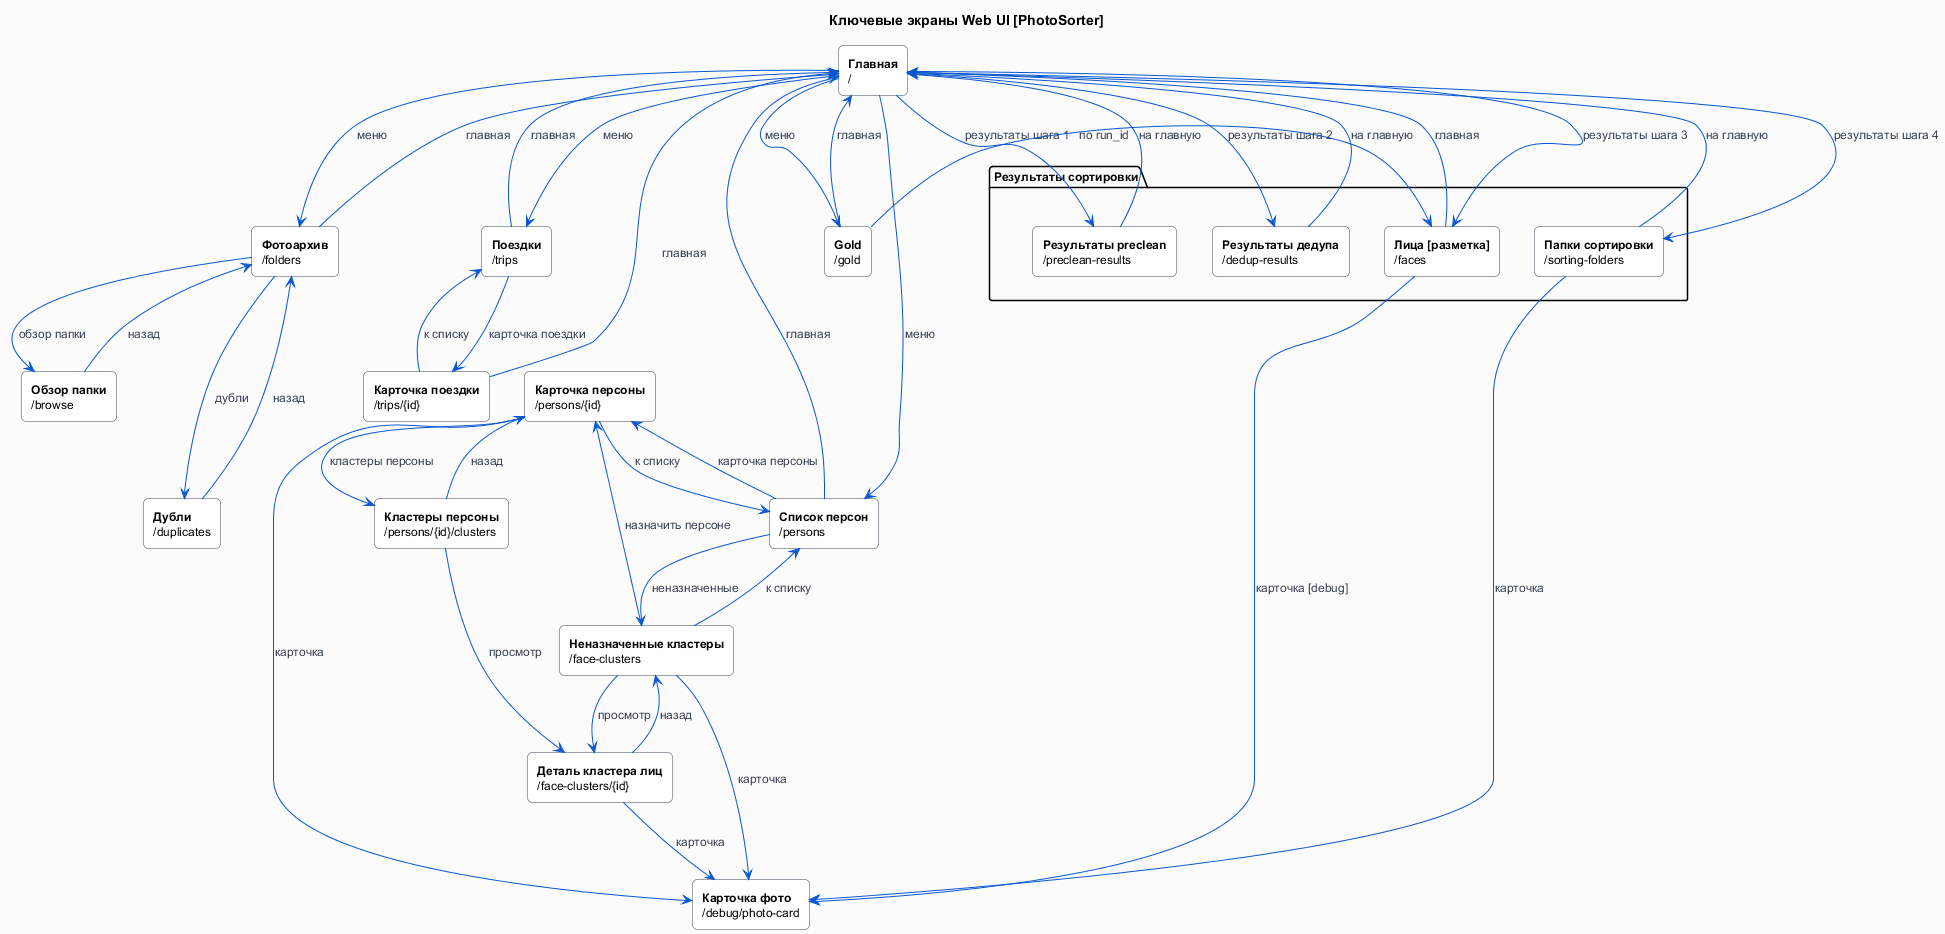

The diagram above was rendered by PlantUML. Its source (embedded in the PNG):
@startuml
skinparam backgroundColor #fafafa
skinparam defaultFontSize 12
skinparam rectangle {
  roundCorner 10
  borderColor #374151
  backgroundColor #fff
}
skinparam arrow {
  color #0b57d0
  fontColor #374151
}

title Ключевые экраны Web UI [PhotoSorter]

top to bottom direction

!$base = "http://127.0.0.1:8000"
rectangle "**Главная**\n/" as index [[$base/]]
rectangle "**Фотоархив**\n/folders" as folders [[$base/folders]]
rectangle "**Обзор папки**\n/browse" as browse [[$base/browse]]
rectangle "**Дубли**\n/duplicates" as duplicates [[$base/duplicates]]

rectangle "**Поездки**\n/trips" as trips [[$base/trips]]
rectangle "**Карточка поездки**\n/trips/{id}" as trip_detail [[$base/trips]]

rectangle "**Gold**\n/gold" as gold [[$base/gold]]
rectangle "**Список персон**\n/persons" as persons [[$base/persons]]
rectangle "**Карточка персоны**\n/persons/{id}" as person_detail [[$base/persons]]
rectangle "**Кластеры персоны**\n/persons/{id}/clusters" as person_clusters [[$base/persons]]
rectangle "**Неназначенные кластеры**\n/face-clusters" as face_clusters [[$base/face-clusters]]
rectangle "**Деталь кластера лиц**\n/face-clusters/{id}" as cluster_detail [[$base/face-clusters]]
rectangle "**Карточка фото**\n/debug/photo-card" as photo_card [[$base/debug/photo-card]]

package "Результаты сортировки" as results_group {
  rectangle "**Лица [разметка]**\n/faces" as faces [[$base/faces]]
  rectangle "**Папки сортировки**\n/sorting-folders" as sorting_folders [[$base/sorting-folders]]
  rectangle "**Результаты preclean**\n/preclean-results" as preclean [[$base/preclean-results]]
  rectangle "**Результаты дедупа**\n/dedup-results" as dedup_results [[$base/dedup-results]]
}

' Скрытые связи для порядка узлов [меньше пересечений стрелок]
index -[hidden]right- folders
folders -[hidden]right- trips
trips -[hidden]right- gold
gold -[hidden]right- persons
persons -[hidden]right- results_group
browse -[hidden]down- duplicates
trip_detail -[hidden]right- person_detail
person_detail -[hidden]right- person_clusters
person_clusters -[hidden]right- face_clusters
face_clusters -[hidden]right- cluster_detail
faces -[hidden]right- sorting_folders
sorting_folders -[hidden]right- preclean
preclean -[hidden]right- dedup_results

' === Навигация из главной и меню ===
index --> folders : меню
index --> trips : меню
index --> gold : меню
index --> persons : меню
index --> faces : результаты шага 3
index --> sorting_folders : результаты шага 4
index --> preclean : результаты шага 1
index --> dedup_results : результаты шага 2

' === Фотоархив и дубли ===
folders --> browse : обзор папки
folders --> duplicates : дубли
browse --> folders : назад
duplicates --> folders : назад

' === Поездки ===
trips --> trip_detail : карточка поездки
trip_detail --> trips : к списку

' === Персоны и лица ===
persons --> person_detail : карточка персоны
persons --> face_clusters : неназначенные
person_detail --> persons : к списку
person_detail --> person_clusters : кластеры персоны
person_clusters --> person_detail : назад
person_clusters --> cluster_detail : просмотр
face_clusters --> persons : к списку
face_clusters --> cluster_detail : просмотр
face_clusters --> person_detail : назначить персоне
cluster_detail --> face_clusters : назад
gold --> faces : по run_id
faces --> photo_card : карточка [debug]
person_detail --> photo_card : карточка
face_clusters --> photo_card : карточка
cluster_detail --> photo_card : карточка
sorting_folders --> photo_card : карточка

' === Возврат на главную ===
folders --> index : главная
trips --> index : главная
trip_detail --> index : главная
gold --> index : главная
persons --> index : главная
faces --> index : главная
sorting_folders --> index : на главную
preclean --> index : на главную
dedup_results --> index : на главную

@enduml